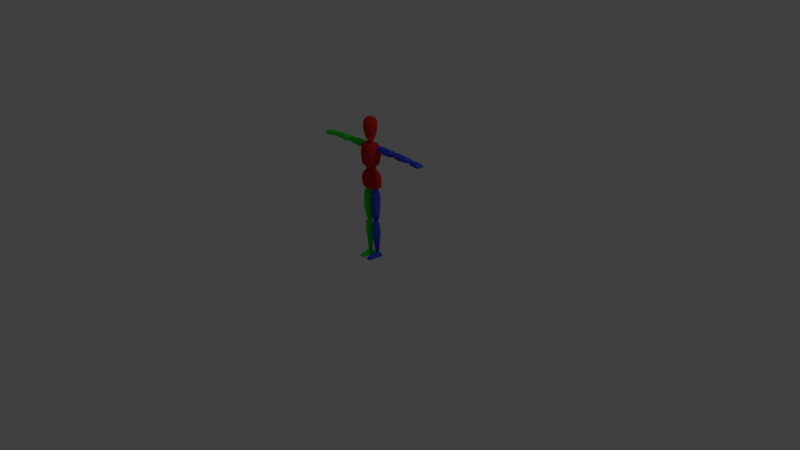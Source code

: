 # Source: mannequin.blend  (saved by Blender 2.77.0; exported with 4.5.12 LTS)
import bpy
from mathutils import Matrix  # noqa: F401  (used for matrix-valued properties, if any)

bpy.ops.wm.read_factory_settings(use_empty=True)
scene = bpy.context.scene
scene.name = 'Scene'

# ---- collections
col_collection_1 = bpy.data.collections.new('Collection 1'); scene.collection.children.link(col_collection_1)

# ---- materials (node trees are filled in below, after node groups)
mat_material = bpy.data.materials.new('Material')
mat_material.alpha_threshold = 0.0
mat_material.use_transparent_shadow = False
mat_material.roughness = 0.5
mat_material.line_color = (0.0, 0.0, 0.0, 1.0)
mat_material_001 = bpy.data.materials.new('Material.001')
mat_material_001.alpha_threshold = 0.0
mat_material_001.use_transparent_shadow = False
mat_material_001.diffuse_color = (0.04761, 0.08236, 0.8, 1.0)
mat_material_001.roughness = 0.5
mat_material_001.specular_intensity = 0.0
mat_material_002 = bpy.data.materials.new('Material.002')
mat_material_002.alpha_threshold = 0.0
mat_material_002.use_transparent_shadow = False
mat_material_002.diffuse_color = (0.02003, 0.8, 0.02607, 1.0)
mat_material_002.roughness = 0.5
mat_material_002.specular_intensity = 0.08015
mat_material_003 = bpy.data.materials.new('Material.003')
mat_material_003.alpha_threshold = 0.0
mat_material_003.use_transparent_shadow = False
mat_material_003.diffuse_color = (0.6152, 0.02448, 0.01718, 1.0)
mat_material_003.roughness = 0.5
mat_material_003.specular_intensity = 0.02672

# ---- material node trees

# ---- world
world_world = bpy.data.worlds.new('World'); scene.world = world_world
world_world.color = (0.05088, 0.05088, 0.05088)
world_world.use_sun_shadow = False
world_world.sun_shadow_jitter_overblur = 0.0
world_world.cycles.sampling_method = 'MANUAL'

# ---- cameras
cam_camera = bpy.data.cameras.new('Camera')
cam_camera.clip_end = 100.0
cam_camera.lens = 35.0
cam_camera.sensor_width = 32.0
cam_camera.sensor_height = 18.0
cam_camera.ortho_scale = 7.314
cam_camera.dof.focus_distance = 0.0
cam_camera.dof.aperture_fstop = 128.0

# ---- lights
light_lamp = bpy.data.lights.new('Lamp', 'POINT')
light_lamp.transmission_factor = 0.0
light_lamp.cutoff_distance = 30.0
light_lamp.energy = 100.0
light_lamp.shadow_buffer_clip_start = 1.001
light_lamp.shadow_soft_size = 0.1
light_lamp.shadow_maximum_resolution = 0.006
light_lamp.use_absolute_resolution = True

# ---- meshes
me_cube = bpy.data.meshes.new('Cube')
me_cube.from_pydata([(0.1249, 0.03795, 0.9606), (0.1249, -0.03407, 0.9621), (0.07261, 0.02999, 1.171), (0.07261, -0.03551, 1.172), (0.08245, 0.07427, 0.9577), (0.07955, -0.06097, 0.957), (0.03266, 0.05834, 1.172), (0.03266, -0.06459, 1.173), (0.131, 0.04375, 0.9937), (0.1263, 0.04954, 1.056), (0.1099, 0.05388, 1.119), (0.131, -0.03479, 0.9987), (0.1263, -0.05, 1.06), (0.1099, -0.04637, 1.119), (0.05959, -0.08124, 1.119), (0.0829, -0.08704, 1.06), (0.08883, -0.07473, 0.998), (0.08883, 0.08441, 0.9951), (0.0829, 0.0902, 1.059), (0.05959, 0.08513, 1.124), (0.08212, 0.006557, 1.237), (0.08212, -0.02931, 1.239), (0.09802, 0.02428, 1.523), (0.09802, -0.02885, 1.523), (0.03726, 0.04288, 1.224), (0.03436, -0.05621, 1.224), (0.04919, 0.05263, 1.527), (0.04919, -0.05793, 1.527), (0.1031, 0.0447, 1.274), (0.1147, 0.07559, 1.414), (0.1115, 0.05592, 1.503), (0.1031, -0.05382, 1.277), (0.1147, -0.0633, 1.42), (0.1115, -0.03778, 1.503), (0.07168, -0.07458, 1.523), (0.07132, -0.1023, 1.414), (0.06096, -0.09375, 1.276), (0.06096, 0.08536, 1.276), (0.07132, 0.09591, 1.407), (0.06038, 0.08812, 1.493), (0.1629, -0.0004428, 1.441), (0.1569, -0.0004428, 1.503), (0.1629, 0.04462, 1.441), (0.1569, 0.04462, 1.503), (0.3676, -0.0004428, 1.439), (0.3769, -0.0004428, 1.503), (0.3676, 0.04462, 1.439), (0.3769, 0.04462, 1.503), (0.1589, -0.01861, 1.459), (0.1569, -0.01861, 1.486), (0.1569, 0.06278, 1.486), (0.1589, 0.06278, 1.459), (0.3769, 0.06278, 1.486), (0.3765, 0.06278, 1.457), (0.3769, -0.01861, 1.486), (0.3765, -0.01861, 1.457), (0.2143, 0.04462, 1.513), (0.2047, 0.04462, 1.428), (0.2143, -0.0004428, 1.513), (0.2047, -0.0004428, 1.428), (0.2008, -0.01861, 1.49), (0.2008, -0.01861, 1.451), (0.2008, 0.06278, 1.49), (0.2008, 0.06278, 1.451), (0.3196, 0.04462, 1.505), (0.3173, -0.0004428, 1.432), (0.3185, -0.01861, 1.486), (0.3173, -0.01861, 1.457), (0.3173, 0.04462, 1.432), (0.3196, -0.0004428, 1.505), (0.3185, 0.06278, 1.486), (0.3173, 0.06278, 1.457), (0.4221, -0.0004428, 1.442), (0.4233, -0.0004428, 1.503), (0.4221, 0.04462, 1.442), (0.4233, 0.04462, 1.503), (0.6513, -0.0004428, 1.447), (0.6608, -0.0004428, 1.487), (0.6513, 0.04462, 1.447), (0.6608, 0.04462, 1.487), (0.418, -0.01861, 1.46), (0.4185, -0.01861, 1.487), (0.4185, 0.06278, 1.487), (0.418, 0.06278, 1.46), (0.6624, 0.06278, 1.475), (0.6626, 0.06278, 1.458), (0.6624, -0.01861, 1.475), (0.6626, -0.01861, 1.458), (0.4726, 0.04462, 1.504), (0.4662, 0.04462, 1.431), (0.4726, -0.0004428, 1.504), (0.4662, -0.0004428, 1.431), (0.4592, -0.01861, 1.481), (0.4624, -0.01861, 1.454), (0.4592, 0.06278, 1.481), (0.4624, 0.06278, 1.454), (0.5933, 0.04462, 1.497), (0.5894, -0.0004428, 1.438), (0.5921, -0.01861, 1.478), (0.591, -0.01861, 1.458), (0.5894, 0.04462, 1.438), (0.5933, -0.0004428, 1.497), (0.5921, 0.06278, 1.478), (0.591, 0.06278, 1.458), (0.6955, -0.01989, 1.446), (0.6935, 0.007473, 1.481), (0.6955, 0.06794, 1.446), (0.6935, 0.04058, 1.481), (0.8347, -0.01989, 1.437), (0.8297, 0.007473, 1.469), (0.8347, 0.06794, 1.437), (0.8297, 0.04058, 1.469), (0.6935, -0.01989, 1.464), (0.6935, 0.06794, 1.464), (0.8403, 0.06794, 1.451), (0.8403, -0.01989, 1.451), (0.7277, 0.04058, 1.488), (0.7854, 0.04058, 1.486), (0.7837, 0.06794, 1.435), (0.7316, 0.06794, 1.44), (0.7854, 0.007473, 1.486), (0.7277, 0.007473, 1.488), (0.7316, -0.01989, 1.44), (0.7837, -0.01989, 1.435), (0.7277, -0.01989, 1.472), (0.7854, -0.01989, 1.469), (0.7854, 0.06794, 1.469), (0.7277, 0.06794, 1.472), (0.02311, -0.02399, 0.8895), (0.1108, -0.02399, 0.8761), (0.02311, 0.02107, 0.8895), (0.1108, 0.02107, 0.8761), (0.01446, -0.01446, 0.5227), (0.1054, -0.01446, 0.5297), (0.01446, 0.01098, 0.521), (0.1054, 0.01098, 0.528), (0.04934, -0.03206, 0.8895), (0.09936, -0.03206, 0.8895), (0.09936, 0.03868, 0.8895), (0.04934, 0.03868, 0.8895), (0.08003, 0.03699, 0.5095), (0.03795, 0.03699, 0.5172), (0.08003, -0.0343, 0.509), (0.03795, -0.0343, 0.5166), (0.1164, 0.03789, 0.7942), (0.01133, 0.02107, 0.8511), (0.1164, -0.0352, 0.788), (0.01133, -0.02399, 0.8511), (0.0902, -0.05281, 0.8535), (0.03874, -0.05281, 0.8547), (0.0902, 0.05606, 0.8625), (0.03874, 0.05606, 0.8636), (0.115, 0.02444, 0.6492), (0.008088, -0.03184, 0.6561), (0.083, -0.04944, 0.6567), (0.03299, -0.04944, 0.657), (0.008088, 0.01939, 0.6544), (0.115, -0.0352, 0.6514), (0.083, 0.04428, 0.6476), (0.03299, 0.04428, 0.6478), (0.02394, -0.01659, 0.4714), (0.09852, -0.02305, 0.4553), (0.02394, 0.01502, 0.4714), (0.09529, 0.03117, 0.4559), (0.03224, 0.001611, 0.07723), (0.0877, 0.001611, 0.0732), (0.03224, 0.01506, 0.07723), (0.0877, 0.01506, 0.0732), (0.05016, -0.02466, 0.4714), (0.09158, -0.02466, 0.4706), (0.09158, 0.03262, 0.4706), (0.05016, 0.03262, 0.4714), (0.07305, 0.03098, 0.0732), (0.05492, 0.03098, 0.07481), (0.07305, -0.01824, 0.0732), (0.05492, -0.01824, 0.07481), (0.09945, 0.03049, 0.4326), (0.01996, 0.01502, 0.4329), (0.1021, -0.02229, 0.4336), (0.01996, -0.007843, 0.4289), (0.07327, -0.03666, 0.428), (0.04804, -0.03666, 0.4278), (0.07327, 0.04865, 0.441), (0.04804, 0.04865, 0.4408), (0.1061, 0.03399, 0.3259), (0.01739, -0.02376, 0.3227), (0.07144, -0.0481, 0.3213), (0.04229, -0.0481, 0.3236), (0.01739, 0.02894, 0.3372), (0.1061, -0.02713, 0.312), (0.07144, 0.05653, 0.3317), (0.04229, 0.05653, 0.334), (0.09852, -0.02305, 0.4553), (0.1021, -0.02229, 0.4336), (0.0226, -0.1406, -7.215e-07), (0.03657, -0.0141, 0.04617), (0.01018, 0.04724, -7.215e-07), (0.03657, 0.03198, 0.04617), (0.09912, -0.1406, -7.215e-07), (0.08312, -0.0141, 0.04617), (0.1122, 0.04724, -7.215e-07), (0.08312, 0.03198, 0.04617), (0.03682, -0.1244, 0.03019), (0.01915, 0.04724, 0.03221), (0.1053, 0.04724, 0.02796), (0.0862, -0.1244, 0.02819), (0.05209, 0.03198, 0.04617), (0.0676, 0.03198, 0.04617), (0.09204, 0.04724, -7.215e-07), (0.02959, 0.04724, -7.215e-07), (0.0676, -0.0141, 0.04617), (0.05209, -0.0141, 0.04617), (0.0364, -0.1496, -7.215e-07), (0.08483, -0.1496, -7.215e-07), (0.05291, -0.1335, 0.03042), (0.06998, -0.1335, 0.03064), (0.07477, 0.04724, 0.03939), (0.04786, 0.04724, 0.03916), (0.3828, 0.005893, 1.455), (0.3828, 0.005893, 1.49), (0.3828, 0.04117, 1.455), (0.3828, 0.04117, 1.49), (0.418, 0.005893, 1.455), (0.418, 0.005893, 1.49), (0.418, 0.04117, 1.455), (0.418, 0.04117, 1.49), (0.3788, 0.001928, 1.473), (0.3788, 0.02353, 1.494), (0.3788, 0.04514, 1.473), (0.3788, 0.02353, 1.451), (0.4004, 0.04514, 1.494), (0.422, 0.04514, 1.473), (0.4004, 0.04514, 1.451), (0.422, 0.02353, 1.494), (0.422, 0.001928, 1.473), (0.422, 0.02353, 1.451), (0.4004, 0.001928, 1.494), (0.4004, 0.001928, 1.451), (0.4004, 0.02353, 1.503), (0.4004, 0.02353, 1.442), (0.4004, -0.00702, 1.473), (0.431, 0.02353, 1.473), (0.4004, 0.05408, 1.473), (0.3699, 0.02353, 1.473), (0.6625, 0.005988, 1.453), (0.6625, 0.005988, 1.476), (0.6625, 0.03743, 1.453), (0.6625, 0.03743, 1.476), (0.6937, 0.005988, 1.453), (0.6937, 0.005988, 1.476), (0.6937, 0.03743, 1.453), (0.6937, 0.03743, 1.476), (0.659, 0.002455, 1.464), (0.659, 0.02171, 1.478), (0.659, 0.04097, 1.464), (0.659, 0.02171, 1.45), (0.6781, 0.04097, 1.478), (0.6972, 0.04097, 1.464), (0.6781, 0.04097, 1.45), (0.6972, 0.02171, 1.478), (0.6972, 0.002455, 1.464), (0.6972, 0.02171, 1.45), (0.6781, 0.002455, 1.478), (0.6781, 0.002455, 1.45), (0.6781, 0.02171, 1.484), (0.6781, 0.02171, 1.445), (0.6781, -0.005521, 1.464), (0.7052, 0.02171, 1.464), (0.6781, 0.04894, 1.464), (0.6511, 0.02171, 1.464), (0.1048, 0.00239, 1.447), (0.1048, 0.00239, 1.494), (0.1048, 0.04405, 1.447), (0.1048, 0.04405, 1.494), (0.1616, 0.00239, 1.447), (0.1616, 0.00239, 1.494), (0.1616, 0.04405, 1.447), (0.1616, 0.04405, 1.494), (0.09839, -0.002292, 1.47), (0.09839, 0.02322, 1.499), (0.09839, 0.04873, 1.47), (0.09839, 0.02322, 1.442), (0.1332, 0.04873, 1.499), (0.168, 0.04873, 1.47), (0.1332, 0.04873, 1.442), (0.168, 0.02322, 1.499), (0.168, -0.002292, 1.47), (0.168, 0.02322, 1.442), (0.1332, -0.002292, 1.499), (0.1332, -0.002292, 1.442), (0.1332, 0.02322, 1.511), (0.1332, 0.02322, 1.43), (0.1332, -0.01286, 1.47), (0.1824, 0.02322, 1.47), (0.1332, 0.0593, 1.47), (0.08398, 0.02322, 1.47), (0.03419, -0.02291, 0.8905), (0.03419, -0.02291, 0.9499), (0.03419, 0.02756, 0.8905), (0.03419, 0.02756, 0.9499), (0.08466, -0.02291, 0.8905), (0.08466, -0.02291, 0.9499), (0.08466, 0.02756, 0.8905), (0.08466, 0.02756, 0.9499), (0.02852, -0.02858, 0.9202), (0.02852, 0.002323, 0.9566), (0.02852, 0.03323, 0.9202), (0.02852, 0.002323, 0.8838), (0.05943, 0.03323, 0.9566), (0.09033, 0.03323, 0.9202), (0.05943, 0.03323, 0.8838), (0.09033, 0.002323, 0.9566), (0.09033, -0.02858, 0.9202), (0.09033, 0.002323, 0.8838), (0.05943, -0.02858, 0.9566), (0.05943, -0.02858, 0.8838), (0.05943, 0.002323, 0.9717), (0.05943, 0.002323, 0.8687), (0.05943, -0.04138, 0.9202), (0.1031, 0.002323, 0.9202), (0.05943, 0.04603, 0.9202), (0.01572, 0.002323, 0.9202), (0.03877, -0.01529, 0.4708), (0.03877, -0.01529, 0.5117), (0.03877, 0.02077, 0.4708), (0.03877, 0.02077, 0.5117), (0.07483, -0.01529, 0.4708), (0.07483, -0.01529, 0.5117), (0.07483, 0.02077, 0.4708), (0.07483, 0.02077, 0.5117), (0.03471, -0.01935, 0.4912), (0.03471, 0.002737, 0.5163), (0.03471, 0.02482, 0.4912), (0.03471, 0.002737, 0.4662), (0.0568, 0.02482, 0.5163), (0.07888, 0.02482, 0.4912), (0.0568, 0.02482, 0.4662), (0.07888, 0.002737, 0.5163), (0.07888, -0.01935, 0.4912), (0.07888, 0.002737, 0.4662), (0.0568, -0.01935, 0.5163), (0.0568, -0.01935, 0.4662), (0.0568, 0.002737, 0.5266), (0.0568, 0.002737, 0.4558), (0.0568, -0.02849, 0.4912), (0.08803, 0.002737, 0.4912), (0.0568, 0.03397, 0.4912), (0.02557, 0.002737, 0.4912), (0.03657, -0.0141, 0.04617), (0.08312, -0.0141, 0.04617), (0.0676, -0.0141, 0.04617), (0.05209, -0.0141, 0.04617), (0.04848, -0.005588, 0.0486), (0.04848, -0.005588, 0.07968), (0.04848, 0.02026, 0.0486), (0.04848, 0.02026, 0.07968), (0.07432, -0.005588, 0.0486), (0.07432, -0.005588, 0.07968), (0.07432, 0.02026, 0.0486), (0.07432, 0.02026, 0.07968), (0.04557, -0.008493, 0.06414), (0.04557, 0.007334, 0.08317), (0.04557, 0.02316, 0.06414), (0.04557, 0.007334, 0.0451), (0.0614, 0.02316, 0.08317), (0.07723, 0.02316, 0.06414), (0.0614, 0.02316, 0.0451), (0.07723, 0.007334, 0.08317), (0.07723, -0.008493, 0.06414), (0.07723, 0.007334, 0.0451), (0.0614, -0.008493, 0.08317), (0.0614, -0.008493, 0.0451), (0.0614, 0.007334, 0.09106), (0.0614, 0.007334, 0.03722), (0.0614, -0.01505, 0.06414), (0.08378, 0.007334, 0.06414), (0.0614, 0.02972, 0.06414), (0.03902, 0.007334, 0.06414), (0.02027, 0.0225, 1.58), (0.02027, 0.0225, 1.534), (0.02027, -0.02316, 1.58), (0.04475, -0.03516, 1.173), (0.03891, -0.03516, 1.229), (0.04475, 0.03137, 1.173), (0.03891, 0.03137, 1.229), (0.02027, -0.02316, 1.534), (0.04324, 0.03885, 1.201), (0.04519, -0.001893, 1.234), (0.04324, -0.04263, 1.201), (0.05103, -0.001893, 1.169), (0.05742, -0.001893, 1.201), (0.0266, 0.02763, 1.557), (0.0266, -0.0003276, 1.585), (0.0266, -0.02829, 1.557), (0.0266, -0.0003276, 1.529), (0.04088, -0.0003276, 1.557), (0.03063, -0.04216, 1.581), (0.05351, -0.0161, 1.592), (0.05351, 0.0161, 1.592), (0.03063, 0.04216, 1.581), (0.03063, -0.04216, 1.581), (0.05351, -0.0161, 1.592), (0.05351, 0.0161, 1.592), (0.03063, 0.04216, 1.581), (0.04888, -0.06728, 1.692), (0.07909, -0.0257, 1.692), (0.07909, 0.0257, 1.692), (0.04888, 0.06728, 1.692), (0.03897, -0.05364, 1.84), (0.03897, 0.05364, 1.84), (0.06306, -0.02049, 1.84), (0.06306, 0.02049, 1.84), (0.08303, 0.02698, 1.75), (0.07909, 0.0257, 1.809), (0.07909, -0.0257, 1.809), (0.08303, -0.02698, 1.75), (0.05131, 0.07063, 1.75), (0.04888, 0.06728, 1.809), (0.05131, -0.07063, 1.75), (0.04888, -0.06728, 1.809), (0.0147, -0.02023, 1.864), (0.0147, 0.02023, 1.864), (0.02378, -0.007727, 1.864), (0.02378, 0.007728, 1.864), (-0.1249, 0.03795, 0.9606), (-0.1249, -0.03407, 0.9621), (-0.07261, 0.02999, 1.171), (-0.07261, -0.03551, 1.172), (0.0, 0.07427, 0.9534), (0.0, -0.06314, 0.9367), (0.0, 0.05834, 1.173), (0.0, -0.06459, 1.175), (-0.08245, 0.07427, 0.9577), (-0.07955, -0.06097, 0.957), (-0.03266, 0.05834, 1.172), (-0.03266, -0.06459, 1.173), (-0.131, 0.04375, 0.9937), (-0.1263, 0.04954, 1.056), (-0.1099, 0.05388, 1.119), (-0.131, -0.03479, 0.9987), (-0.1263, -0.05, 1.06), (-0.1099, -0.04637, 1.119), (0.0, 0.08441, 1.003), (0.0, 0.0902, 1.059), (0.0, 0.08513, 1.116), (0.0, -0.08124, 1.11), (0.0, -0.08704, 1.059), (0.0, -0.07473, 1.006), (-0.05959, -0.08124, 1.119), (-0.0829, -0.08704, 1.06), (-0.08883, -0.07473, 0.998), (-0.08883, 0.08441, 0.9951), (-0.0829, 0.0902, 1.059), (-0.05959, 0.08513, 1.124), (-0.08212, 0.006557, 1.237), (-0.08212, -0.02931, 1.239), (-0.09802, 0.02428, 1.523), (-0.09802, -0.02885, 1.523), (0.0, 0.04288, 1.22), (0.0, -0.05839, 1.22), (0.0, 0.05263, 1.527), (0.0, -0.05793, 1.527), (-0.03726, 0.04288, 1.224), (-0.03436, -0.05621, 1.224), (-0.04919, 0.05263, 1.527), (-0.04919, -0.05793, 1.527), (-0.1031, 0.0447, 1.274), (-0.1147, 0.07559, 1.414), (-0.1115, 0.05592, 1.503), (-0.1031, -0.05382, 1.277), (-0.1147, -0.0633, 1.42), (-0.1115, -0.03778, 1.503), (0.0, 0.08536, 1.284), (0.0, 0.09591, 1.407), (0.0, 0.08812, 1.484), (0.0, -0.07458, 1.527), (0.0, -0.1023, 1.413), (0.0, -0.09375, 1.284), (-0.07168, -0.07458, 1.523), (-0.07132, -0.1023, 1.414), (-0.06096, -0.09375, 1.276), (-0.06096, 0.08536, 1.276), (-0.07132, 0.09591, 1.407), (-0.06038, 0.08812, 1.493), (-0.1629, -0.0004428, 1.441), (-0.1569, -0.0004428, 1.503), (-0.1629, 0.04462, 1.441), (-0.1569, 0.04462, 1.503), (-0.3676, -0.0004428, 1.439), (-0.3769, -0.0004428, 1.503), (-0.3676, 0.04462, 1.439), (-0.3769, 0.04462, 1.503), (-0.1589, -0.01861, 1.459), (-0.1569, -0.01861, 1.486), (-0.1569, 0.06278, 1.486), (-0.1589, 0.06278, 1.459), (-0.3769, 0.06278, 1.486), (-0.3765, 0.06278, 1.457), (-0.3769, -0.01861, 1.486), (-0.3765, -0.01861, 1.457), (-0.2143, 0.04462, 1.513), (-0.2047, 0.04462, 1.428), (-0.2143, -0.0004428, 1.513), (-0.2047, -0.0004428, 1.428), (-0.2008, -0.01861, 1.49), (-0.2008, -0.01861, 1.451), (-0.2008, 0.06278, 1.49), (-0.2008, 0.06278, 1.451), (-0.3196, 0.04462, 1.505), (-0.3173, -0.0004428, 1.432), (-0.3185, -0.01861, 1.486), (-0.3173, -0.01861, 1.457), (-0.3173, 0.04462, 1.432), (-0.3196, -0.0004428, 1.505), (-0.3185, 0.06278, 1.486), (-0.3173, 0.06278, 1.457), (-0.4221, -0.0004428, 1.442), (-0.4233, -0.0004428, 1.503), (-0.4221, 0.04462, 1.442), (-0.4233, 0.04462, 1.503), (-0.6513, -0.0004428, 1.447), (-0.6608, -0.0004428, 1.487), (-0.6513, 0.04462, 1.447), (-0.6608, 0.04462, 1.487), (-0.418, -0.01861, 1.46), (-0.4185, -0.01861, 1.487), (-0.4185, 0.06278, 1.487), (-0.418, 0.06278, 1.46), (-0.6624, 0.06278, 1.475), (-0.6626, 0.06278, 1.458), (-0.6624, -0.01861, 1.475), (-0.6626, -0.01861, 1.458), (-0.4726, 0.04462, 1.504), (-0.4662, 0.04462, 1.431), (-0.4726, -0.0004428, 1.504), (-0.4662, -0.0004428, 1.431), (-0.4592, -0.01861, 1.481), (-0.4624, -0.01861, 1.454), (-0.4592, 0.06278, 1.481), (-0.4624, 0.06278, 1.454), (-0.5933, 0.04462, 1.497), (-0.5894, -0.0004428, 1.438), (-0.5921, -0.01861, 1.478), (-0.591, -0.01861, 1.458), (-0.5894, 0.04462, 1.438), (-0.5933, -0.0004428, 1.497), (-0.5921, 0.06278, 1.478), (-0.591, 0.06278, 1.458), (-0.6955, -0.01989, 1.446), (-0.6935, 0.007473, 1.481), (-0.6955, 0.06794, 1.446), (-0.6935, 0.04058, 1.481), (-0.8347, -0.01989, 1.437), (-0.8297, 0.007473, 1.469), (-0.8347, 0.06794, 1.437), (-0.8297, 0.04058, 1.469), (-0.6935, -0.01989, 1.464), (-0.6935, 0.06794, 1.464), (-0.8403, 0.06794, 1.451), (-0.8403, -0.01989, 1.451), (-0.7277, 0.04058, 1.488), (-0.7854, 0.04058, 1.486), (-0.7837, 0.06794, 1.435), (-0.7316, 0.06794, 1.44), (-0.7854, 0.007473, 1.486), (-0.7277, 0.007473, 1.488), (-0.7316, -0.01989, 1.44), (-0.7837, -0.01989, 1.435), (-0.7277, -0.01989, 1.472), (-0.7854, -0.01989, 1.469), (-0.7854, 0.06794, 1.469), (-0.7277, 0.06794, 1.472), (-0.02311, -0.02399, 0.8895), (-0.1108, -0.02399, 0.8761), (-0.02311, 0.02107, 0.8895), (-0.1108, 0.02107, 0.8761), (-0.01446, -0.01446, 0.5227), (-0.1054, -0.01446, 0.5297), (-0.01446, 0.01098, 0.521), (-0.1054, 0.01098, 0.528), (-0.04934, -0.03206, 0.8895), (-0.09936, -0.03206, 0.8895), (-0.09936, 0.03868, 0.8895), (-0.04934, 0.03868, 0.8895), (-0.08003, 0.03699, 0.5095), (-0.03795, 0.03699, 0.5172), (-0.08003, -0.0343, 0.509), (-0.03795, -0.0343, 0.5166), (-0.1164, 0.03789, 0.7942), (-0.01133, 0.02107, 0.8511), (-0.1164, -0.0352, 0.788), (-0.01133, -0.02399, 0.8511), (-0.0902, -0.05281, 0.8535), (-0.03874, -0.05281, 0.8547), (-0.0902, 0.05606, 0.8625), (-0.03874, 0.05606, 0.8636), (-0.115, 0.02444, 0.6492), (-0.008088, -0.03184, 0.6561), (-0.083, -0.04944, 0.6567), (-0.03299, -0.04944, 0.657), (-0.008088, 0.01939, 0.6544), (-0.115, -0.0352, 0.6514), (-0.083, 0.04428, 0.6476), (-0.03299, 0.04428, 0.6478), (-0.02394, -0.01659, 0.4714), (-0.09852, -0.02305, 0.4553), (-0.02394, 0.01502, 0.4714), (-0.09529, 0.03117, 0.4559), (-0.03224, 0.001611, 0.07723), (-0.0877, 0.001611, 0.0732), (-0.03224, 0.01506, 0.07723), (-0.0877, 0.01506, 0.0732), (-0.05016, -0.02466, 0.4714), (-0.09158, -0.02466, 0.4706), (-0.09158, 0.03262, 0.4706), (-0.05016, 0.03262, 0.4714), (-0.07305, 0.03098, 0.0732), (-0.05492, 0.03098, 0.07481), (-0.07305, -0.01824, 0.0732), (-0.05492, -0.01824, 0.07481), (-0.09945, 0.03049, 0.4326), (-0.01996, 0.01502, 0.4329), (-0.1021, -0.02229, 0.4336), (-0.01996, -0.007843, 0.4289), (-0.07327, -0.03666, 0.428), (-0.04804, -0.03666, 0.4278), (-0.07327, 0.04865, 0.441), (-0.04804, 0.04865, 0.4408), (-0.1061, 0.03399, 0.3259), (-0.01739, -0.02376, 0.3227), (-0.07144, -0.0481, 0.3213), (-0.04229, -0.0481, 0.3236), (-0.01739, 0.02894, 0.3372), (-0.1061, -0.02713, 0.312), (-0.07144, 0.05653, 0.3317), (-0.04229, 0.05653, 0.334), (-0.09852, -0.02305, 0.4553), (-0.1021, -0.02229, 0.4336), (-0.0226, -0.1406, -7.215e-07), (-0.03657, -0.0141, 0.04617), (-0.01018, 0.04724, -7.215e-07), (-0.03657, 0.03198, 0.04617), (-0.09912, -0.1406, -7.215e-07), (-0.08312, -0.0141, 0.04617), (-0.1122, 0.04724, -7.215e-07), (-0.08312, 0.03198, 0.04617), (-0.03682, -0.1244, 0.03019), (-0.01915, 0.04724, 0.03221), (-0.1053, 0.04724, 0.02796), (-0.0862, -0.1244, 0.02819), (-0.05209, 0.03198, 0.04617), (-0.0676, 0.03198, 0.04617), (-0.09204, 0.04724, -7.215e-07), (-0.02959, 0.04724, -7.215e-07), (-0.0676, -0.0141, 0.04617), (-0.05209, -0.0141, 0.04617), (-0.0364, -0.1496, -7.215e-07), (-0.08483, -0.1496, -7.215e-07), (-0.05291, -0.1335, 0.03042), (-0.06998, -0.1335, 0.03064), (-0.07477, 0.04724, 0.03939), (-0.04786, 0.04724, 0.03916), (-0.3828, 0.005893, 1.455), (-0.3828, 0.005893, 1.49), (-0.3828, 0.04117, 1.455), (-0.3828, 0.04117, 1.49), (-0.418, 0.005893, 1.455), (-0.418, 0.005893, 1.49), (-0.418, 0.04117, 1.455), (-0.418, 0.04117, 1.49), (-0.3788, 0.001928, 1.473), (-0.3788, 0.02353, 1.494), (-0.3788, 0.04514, 1.473), (-0.3788, 0.02353, 1.451), (-0.4004, 0.04514, 1.494), (-0.422, 0.04514, 1.473), (-0.4004, 0.04514, 1.451), (-0.422, 0.02353, 1.494), (-0.422, 0.001928, 1.473), (-0.422, 0.02353, 1.451), (-0.4004, 0.001928, 1.494), (-0.4004, 0.001928, 1.451), (-0.4004, 0.02353, 1.503), (-0.4004, 0.02353, 1.442), (-0.4004, -0.00702, 1.473), (-0.431, 0.02353, 1.473), (-0.4004, 0.05408, 1.473), (-0.3699, 0.02353, 1.473), (-0.6625, 0.005988, 1.453), (-0.6625, 0.005988, 1.476), (-0.6625, 0.03743, 1.453), (-0.6625, 0.03743, 1.476), (-0.6937, 0.005988, 1.453), (-0.6937, 0.005988, 1.476), (-0.6937, 0.03743, 1.453), (-0.6937, 0.03743, 1.476), (-0.659, 0.002455, 1.464), (-0.659, 0.02171, 1.478), (-0.659, 0.04097, 1.464), (-0.659, 0.02171, 1.45), (-0.6781, 0.04097, 1.478), (-0.6972, 0.04097, 1.464), (-0.6781, 0.04097, 1.45), (-0.6972, 0.02171, 1.478), (-0.6972, 0.002455, 1.464), (-0.6972, 0.02171, 1.45), (-0.6781, 0.002455, 1.478), (-0.6781, 0.002455, 1.45), (-0.6781, 0.02171, 1.484), (-0.6781, 0.02171, 1.445), (-0.6781, -0.005521, 1.464), (-0.7052, 0.02171, 1.464), (-0.6781, 0.04894, 1.464), (-0.6511, 0.02171, 1.464), (-0.1048, 0.00239, 1.447), (-0.1048, 0.00239, 1.494), (-0.1048, 0.04405, 1.447), (-0.1048, 0.04405, 1.494), (-0.1616, 0.00239, 1.447), (-0.1616, 0.00239, 1.494), (-0.1616, 0.04405, 1.447), (-0.1616, 0.04405, 1.494), (-0.09839, -0.002292, 1.47), (-0.09839, 0.02322, 1.499), (-0.09839, 0.04873, 1.47), (-0.09839, 0.02322, 1.442), (-0.1332, 0.04873, 1.499), (-0.168, 0.04873, 1.47), (-0.1332, 0.04873, 1.442), (-0.168, 0.02322, 1.499), (-0.168, -0.002292, 1.47), (-0.168, 0.02322, 1.442), (-0.1332, -0.002292, 1.499), (-0.1332, -0.002292, 1.442), (-0.1332, 0.02322, 1.511), (-0.1332, 0.02322, 1.43), (-0.1332, -0.01286, 1.47), (-0.1824, 0.02322, 1.47), (-0.1332, 0.0593, 1.47), (-0.08398, 0.02322, 1.47), (-0.03419, -0.02291, 0.8905), (-0.03419, -0.02291, 0.9499), (-0.03419, 0.02756, 0.8905), (-0.03419, 0.02756, 0.9499), (-0.08466, -0.02291, 0.8905), (-0.08466, -0.02291, 0.9499), (-0.08466, 0.02756, 0.8905), (-0.08466, 0.02756, 0.9499), (-0.02852, -0.02858, 0.9202), (-0.02852, 0.002323, 0.9566), (-0.02852, 0.03323, 0.9202), (-0.02852, 0.002323, 0.8838), (-0.05943, 0.03323, 0.9566), (-0.09033, 0.03323, 0.9202), (-0.05943, 0.03323, 0.8838), (-0.09033, 0.002323, 0.9566), (-0.09033, -0.02858, 0.9202), (-0.09033, 0.002323, 0.8838), (-0.05943, -0.02858, 0.9566), (-0.05943, -0.02858, 0.8838), (-0.05943, 0.002323, 0.9717), (-0.05943, 0.002323, 0.8687), (-0.05943, -0.04138, 0.9202), (-0.1031, 0.002323, 0.9202), (-0.05943, 0.04603, 0.9202), (-0.01572, 0.002323, 0.9202), (-0.03877, -0.01529, 0.4708), (-0.03877, -0.01529, 0.5117), (-0.03877, 0.02077, 0.4708), (-0.03877, 0.02077, 0.5117), (-0.07483, -0.01529, 0.4708), (-0.07483, -0.01529, 0.5117), (-0.07483, 0.02077, 0.4708), (-0.07483, 0.02077, 0.5117), (-0.03471, -0.01935, 0.4912), (-0.03471, 0.002737, 0.5163), (-0.03471, 0.02482, 0.4912), (-0.03471, 0.002737, 0.4662), (-0.0568, 0.02482, 0.5163), (-0.07888, 0.02482, 0.4912), (-0.0568, 0.02482, 0.4662), (-0.07888, 0.002737, 0.5163), (-0.07888, -0.01935, 0.4912), (-0.07888, 0.002737, 0.4662), (-0.0568, -0.01935, 0.5163), (-0.0568, -0.01935, 0.4662), (-0.0568, 0.002737, 0.5266), (-0.0568, 0.002737, 0.4558), (-0.0568, -0.02849, 0.4912), (-0.08803, 0.002737, 0.4912), (-0.0568, 0.03397, 0.4912), (-0.02557, 0.002737, 0.4912), (-0.03657, -0.0141, 0.04617), (-0.08312, -0.0141, 0.04617), (-0.0676, -0.0141, 0.04617), (-0.05209, -0.0141, 0.04617), (-0.04848, -0.005588, 0.0486), (-0.04848, -0.005588, 0.07968), (-0.04848, 0.02026, 0.0486), (-0.04848, 0.02026, 0.07968), (-0.07432, -0.005588, 0.0486), (-0.07432, -0.005588, 0.07968), (-0.07432, 0.02026, 0.0486), (-0.07432, 0.02026, 0.07968), (-0.04557, -0.008493, 0.06414), (-0.04557, 0.007334, 0.08317), (-0.04557, 0.02316, 0.06414), (-0.04557, 0.007334, 0.0451), (-0.0614, 0.02316, 0.08317), (-0.07723, 0.02316, 0.06414), (-0.0614, 0.02316, 0.0451), (-0.07723, 0.007334, 0.08317), (-0.07723, -0.008493, 0.06414), (-0.07723, 0.007334, 0.0451), (-0.0614, -0.008493, 0.08317), (-0.0614, -0.008493, 0.0451), (-0.0614, 0.007334, 0.09106), (-0.0614, 0.007334, 0.03722), (-0.0614, -0.01505, 0.06414), (-0.08378, 0.007334, 0.06414), (-0.0614, 0.02972, 0.06414), (-0.03902, 0.007334, 0.06414), (-0.02027, 0.0225, 1.58), (-0.02027, 0.0225, 1.534), (-0.02027, -0.02316, 1.58), (-0.04475, -0.03516, 1.173), (-0.03891, -0.03516, 1.229), (-0.04475, 0.03137, 1.173), (-0.03891, 0.03137, 1.229), (-0.02027, -0.02316, 1.534), (0.0, 0.03885, 1.228), (-0.04324, 0.03885, 1.201), (0.0, 0.03885, 1.174), (-0.04519, -0.001893, 1.234), (-0.04324, -0.04263, 1.201), (-0.05103, -0.001893, 1.169), (0.0, -0.04263, 1.228), (0.0, -0.04263, 1.174), (0.0, -0.001893, 1.239), (0.0, -0.001893, 1.163), (0.0, -0.05951, 1.201), (-0.05742, -0.001893, 1.201), (0.0, 0.05573, 1.201), (0.0, 0.02763, 1.585), (-0.0266, 0.02763, 1.557), (0.0, 0.02763, 1.529), (-0.0266, -0.0003276, 1.585), (-0.0266, -0.02829, 1.557), (-0.0266, -0.0003276, 1.529), (0.0, -0.02829, 1.585), (0.0, -0.02829, 1.529), (0.0, -0.0003276, 1.597), (0.0, -0.0003276, 1.517), (0.0, -0.03987, 1.557), (-0.04088, -0.0003276, 1.557), (0.0, 0.03921, 1.557), (0.0, 0.05211, 1.581), (0.0, -0.05211, 1.581), (-0.03063, -0.04216, 1.581), (-0.05351, -0.0161, 1.592), (-0.05351, 0.0161, 1.592), (-0.03063, 0.04216, 1.581), (0.0, 0.05211, 1.581), (0.0, -0.05211, 1.581), (-0.03063, -0.04216, 1.581), (-0.05351, -0.0161, 1.592), (-0.05351, 0.0161, 1.592), (-0.03063, 0.04216, 1.581), (0.0, 0.08316, 1.692), (0.0, -0.08316, 1.692), (-0.04888, -0.06728, 1.692), (-0.07909, -0.0257, 1.692), (-0.07909, 0.0257, 1.692), (-0.04888, 0.06728, 1.692), (0.0, 0.06631, 1.84), (-0.03897, -0.05364, 1.84), (-0.03897, 0.05364, 1.84), (0.0, -0.0663, 1.84), (-0.06306, -0.02049, 1.84), (-0.06306, 0.02049, 1.84), (-0.08303, 0.02698, 1.75), (-0.07909, 0.0257, 1.809), (-0.07909, -0.0257, 1.809), (-0.08303, -0.02698, 1.75), (0.0, -0.0873, 1.75), (0.0, -0.08316, 1.809), (-0.05131, 0.07063, 1.75), (-0.04888, 0.06728, 1.809), (-0.05131, -0.07063, 1.75), (-0.04888, -0.06728, 1.809), (0.0, 0.0873, 1.75), (0.0, 0.08316, 1.809), (0.0, 0.02501, 1.864), (-0.0147, -0.02023, 1.864), (-0.0147, 0.02023, 1.864), (0.0, -0.02501, 1.864), (-0.02378, -0.007727, 1.864), (-0.02378, 0.007728, 1.864)], [(351, 348), (349, 350), (350, 351), (795, 792), (793, 794), (794, 795)], [(10, 2, 3, 13), (17, 4, 428, 442), (14, 7, 431, 445), (6, 430, 431, 7), (4, 5, 429, 428), (0, 1, 5, 4), (2, 6, 7, 3), (13, 3, 7, 14), (8, 0, 4, 17), (2, 10, 19, 6), (10, 9, 18, 19), (9, 8, 17, 18), (1, 11, 16, 5), (11, 12, 15, 16), (12, 13, 14, 15), (5, 16, 447, 429), (16, 15, 446, 447), (15, 14, 445, 446), (6, 19, 444, 430), (19, 18, 443, 444), (18, 17, 442, 443), (0, 8, 11, 1), (8, 9, 12, 11), (9, 10, 13, 12), (30, 22, 23, 33), (37, 24, 458, 472), (34, 27, 461, 475), (26, 460, 461, 27), (24, 25, 459, 458), (20, 21, 25, 24), (22, 26, 27, 23), (33, 23, 27, 34), (28, 20, 24, 37), (22, 30, 39, 26), (30, 29, 38, 39), (29, 28, 37, 38), (21, 31, 36, 25), (31, 32, 35, 36), (32, 33, 34, 35), (25, 36, 477, 459), (36, 35, 476, 477), (35, 34, 475, 476), (26, 39, 474, 460), (39, 38, 473, 474), (38, 37, 472, 473), (20, 28, 31, 21), (28, 29, 32, 31), (29, 30, 33, 32), (48, 51, 42, 40), (71, 53, 46, 68), (53, 55, 44, 46), (61, 48, 40, 59), (65, 68, 46, 44), (58, 56, 43, 41), (58, 41, 49, 60), (60, 49, 48, 61), (47, 45, 54, 52), (52, 54, 55, 53), (64, 47, 52, 70), (70, 52, 53, 71), (41, 43, 50, 49), (49, 50, 51, 48), (50, 62, 63, 51), (43, 56, 62, 50), (66, 60, 61, 67), (69, 58, 60, 66), (69, 64, 56, 58), (40, 42, 57, 59), (67, 61, 59, 65), (51, 63, 57, 42), (55, 67, 65, 44), (45, 47, 64, 69), (45, 69, 66, 54), (54, 66, 67, 55), (62, 70, 71, 63), (56, 64, 70, 62), (59, 57, 68, 65), (63, 71, 68, 57), (80, 83, 74, 72), (103, 85, 78, 100), (85, 87, 76, 78), (93, 80, 72, 91), (97, 100, 78, 76), (90, 88, 75, 73), (90, 73, 81, 92), (92, 81, 80, 93), (79, 77, 86, 84), (84, 86, 87, 85), (96, 79, 84, 102), (102, 84, 85, 103), (73, 75, 82, 81), (81, 82, 83, 80), (82, 94, 95, 83), (75, 88, 94, 82), (98, 92, 93, 99), (101, 90, 92, 98), (101, 96, 88, 90), (72, 74, 89, 91), (99, 93, 91, 97), (83, 95, 89, 74), (87, 99, 97, 76), (77, 79, 96, 101), (77, 101, 98, 86), (86, 98, 99, 87), (94, 102, 103, 95), (88, 96, 102, 94), (91, 89, 100, 97), (95, 103, 100, 89), (112, 113, 106, 104), (126, 114, 110, 118), (114, 115, 108, 110), (124, 112, 104, 122), (123, 118, 110, 108), (121, 116, 107, 105), (121, 105, 112, 124), (111, 109, 115, 114), (117, 111, 114, 126), (105, 107, 113, 112), (107, 116, 127, 113), (116, 117, 126, 127), (109, 120, 125, 115), (120, 121, 124, 125), (109, 111, 117, 120), (120, 117, 116, 121), (104, 106, 119, 122), (122, 119, 118, 123), (115, 125, 123, 108), (125, 124, 122, 123), (113, 127, 119, 106), (127, 126, 118, 119), (136, 139, 130, 128), (159, 141, 134, 156), (141, 143, 132, 134), (149, 136, 128, 147), (153, 156, 134, 132), (146, 144, 131, 129), (146, 129, 137, 148), (148, 137, 136, 149), (135, 133, 142, 140), (140, 142, 143, 141), (152, 135, 140, 158), (158, 140, 141, 159), (129, 131, 138, 137), (137, 138, 139, 136), (138, 150, 151, 139), (131, 144, 150, 138), (154, 148, 149, 155), (157, 146, 148, 154), (157, 152, 144, 146), (128, 130, 145, 147), (155, 149, 147, 153), (139, 151, 145, 130), (143, 155, 153, 132), (133, 135, 152, 157), (133, 157, 154, 142), (142, 154, 155, 143), (150, 158, 159, 151), (144, 152, 158, 150), (147, 145, 156, 153), (151, 159, 156, 145), (168, 171, 162, 160), (191, 173, 166, 188), (173, 175, 164, 166), (181, 168, 160, 179), (185, 188, 166, 164), (178, 176, 163, 161), (178, 161, 169, 180), (180, 169, 168, 181), (167, 165, 174, 172), (172, 174, 175, 173), (184, 167, 172, 190), (190, 172, 173, 191), (161, 163, 170, 169), (169, 170, 171, 168), (170, 182, 183, 171), (163, 176, 182, 170), (186, 180, 181, 187), (189, 178, 180, 186), (189, 184, 176, 178), (160, 162, 177, 179), (187, 181, 179, 185), (171, 183, 177, 162), (175, 187, 185, 164), (165, 167, 184, 189), (165, 189, 186, 174), (174, 186, 187, 175), (182, 190, 191, 183), (176, 184, 190, 182), (179, 177, 188, 185), (183, 191, 188, 177), (202, 203, 196, 194), (216, 204, 200, 208), (204, 205, 198, 200), (214, 202, 194, 212), (213, 208, 200, 198), (211, 206, 197, 195), (211, 195, 202, 214), (201, 199, 205, 204), (207, 201, 204, 216), (195, 197, 203, 202), (197, 206, 217, 203), (206, 207, 216, 217), (199, 210, 215, 205), (210, 211, 214, 215), (199, 201, 207, 210), (210, 207, 206, 211), (194, 196, 209, 212), (212, 209, 208, 213), (205, 215, 213, 198), (215, 214, 212, 213), (203, 217, 209, 196), (217, 216, 208, 209), (243, 228, 220, 229), (242, 231, 224, 232), (241, 234, 222, 235), (240, 226, 218, 237), (239, 232, 224, 235), (238, 230, 221, 227), (236, 238, 227, 219), (223, 233, 238, 236), (233, 225, 230, 238), (237, 239, 235, 222), (218, 229, 239, 237), (229, 220, 232, 239), (234, 240, 237, 222), (223, 236, 240, 234), (236, 219, 226, 240), (231, 241, 235, 224), (225, 233, 241, 231), (233, 223, 234, 241), (228, 242, 232, 220), (221, 230, 242, 228), (230, 225, 231, 242), (226, 243, 229, 218), (219, 227, 243, 226), (227, 221, 228, 243), (269, 254, 246, 255), (268, 257, 250, 258), (267, 260, 248, 261), (266, 252, 244, 263), (265, 258, 250, 261), (264, 256, 247, 253), (262, 264, 253, 245), (249, 259, 264, 262), (259, 251, 256, 264), (263, 265, 261, 248), (244, 255, 265, 263), (255, 246, 258, 265), (260, 266, 263, 248), (249, 262, 266, 260), (262, 245, 252, 266), (257, 267, 261, 250), (251, 259, 267, 257), (259, 249, 260, 267), (254, 268, 258, 246), (247, 256, 268, 254), (256, 251, 257, 268), (252, 269, 255, 244), (245, 253, 269, 252), (253, 247, 254, 269), (295, 280, 272, 281), (294, 283, 276, 284), (293, 286, 274, 287), (292, 278, 270, 289), (291, 284, 276, 287), (290, 282, 273, 279), (288, 290, 279, 271), (275, 285, 290, 288), (285, 277, 282, 290), (289, 291, 287, 274), (270, 281, 291, 289), (281, 272, 284, 291), (286, 292, 289, 274), (275, 288, 292, 286), (288, 271, 278, 292), (283, 293, 287, 276), (277, 285, 293, 283), (285, 275, 286, 293), (280, 294, 284, 272), (273, 282, 294, 280), (282, 277, 283, 294), (278, 295, 281, 270), (271, 279, 295, 278), (279, 273, 280, 295), (321, 306, 298, 307), (320, 309, 302, 310), (319, 312, 300, 313), (318, 304, 296, 315), (317, 310, 302, 313), (316, 308, 299, 305), (314, 316, 305, 297), (301, 311, 316, 314), (311, 303, 308, 316), (315, 317, 313, 300), (296, 307, 317, 315), (307, 298, 310, 317), (312, 318, 315, 300), (301, 314, 318, 312), (314, 297, 304, 318), (309, 319, 313, 302), (303, 311, 319, 309), (311, 301, 312, 319), (306, 320, 310, 298), (299, 308, 320, 306), (308, 303, 309, 320), (304, 321, 307, 296), (297, 305, 321, 304), (305, 299, 306, 321), (347, 332, 324, 333), (346, 335, 328, 336), (345, 338, 326, 339), (344, 330, 322, 341), (343, 336, 328, 339), (342, 334, 325, 331), (340, 342, 331, 323), (327, 337, 342, 340), (337, 329, 334, 342), (341, 343, 339, 326), (322, 333, 343, 341), (333, 324, 336, 343), (338, 344, 341, 326), (327, 340, 344, 338), (340, 323, 330, 344), (335, 345, 339, 328), (329, 337, 345, 335), (337, 327, 338, 345), (332, 346, 336, 324), (325, 334, 346, 332), (334, 329, 335, 346), (330, 347, 333, 322), (323, 331, 347, 330), (331, 325, 332, 347), (377, 362, 354, 363), (376, 365, 358, 366), (375, 368, 356, 369), (374, 360, 352, 371), (373, 366, 358, 369), (372, 364, 355, 361), (370, 372, 361, 353), (357, 367, 372, 370), (367, 359, 364, 372), (371, 373, 369, 356), (352, 363, 373, 371), (363, 354, 366, 373), (368, 374, 371, 356), (357, 370, 374, 368), (370, 353, 360, 374), (365, 375, 369, 358), (359, 367, 375, 365), (367, 357, 368, 375), (362, 376, 366, 354), (355, 364, 376, 362), (364, 359, 365, 376), (360, 377, 363, 352), (353, 361, 377, 360), (361, 355, 362, 377), (842, 386, 383, 832), (390, 388, 381, 389), (839, 832, 383, 389), (850, 852, 394, 385), (392, 378, 843, 851), (382, 387, 838, 836), (387, 384, 830, 838), (837, 839, 389, 381), (380, 392, 851, 849), (388, 840, 837, 381), (382, 836, 840, 388), (386, 390, 389, 383), (384, 387, 390, 386), (387, 382, 388, 390), (852, 845, 379, 394), (830, 384, 386, 842), (395, 393, 385, 394), (855, 391, 379, 845), (393, 853, 850, 385), (380, 849, 853, 393), (391, 395, 394, 379), (378, 392, 395, 391), (392, 380, 393, 395), (843, 378, 391, 855), (397, 398, 402, 401), (398, 399, 403, 402), (857, 396, 400, 863), (399, 856, 862, 403), (396, 397, 401, 400), (401, 402, 406, 405), (402, 403, 407, 406), (863, 400, 404, 869), (403, 862, 868, 407), (400, 401, 405, 404), (885, 419, 408, 877), (417, 891, 874, 409), (413, 417, 409, 411), (414, 413, 411, 410), (419, 414, 410, 408), (401, 400, 863, 862, 403, 402), (404, 405, 415, 418), (418, 415, 414, 419), (407, 868, 890, 416), (416, 890, 891, 417), (869, 404, 418, 884), (884, 418, 419, 885), (406, 407, 416, 412), (412, 416, 417, 413), (405, 406, 412, 415), (415, 412, 413, 414), (423, 421, 892, 895, 420, 422), (408, 410, 422, 420), (409, 874, 892, 421), (411, 409, 421, 423), (410, 411, 423, 422), (877, 408, 420, 895), (438, 441, 427, 426), (451, 442, 428, 432), (448, 445, 431, 435), (434, 435, 431, 430), (432, 428, 429, 433), (424, 432, 433, 425), (426, 427, 435, 434), (441, 448, 435, 427), (436, 451, 432, 424), (426, 434, 453, 438), (438, 453, 452, 437), (437, 452, 451, 436), (425, 433, 450, 439), (439, 450, 449, 440), (440, 449, 448, 441), (433, 429, 447, 450), (450, 447, 446, 449), (449, 446, 445, 448), (434, 430, 444, 453), (453, 444, 443, 452), (452, 443, 442, 451), (424, 425, 439, 436), (436, 439, 440, 437), (437, 440, 441, 438), (468, 471, 457, 456), (481, 472, 458, 462), (478, 475, 461, 465), (464, 465, 461, 460), (462, 458, 459, 463), (454, 462, 463, 455), (456, 457, 465, 464), (471, 478, 465, 457), (466, 481, 462, 454), (456, 464, 483, 468), (468, 483, 482, 467), (467, 482, 481, 466), (455, 463, 480, 469), (469, 480, 479, 470), (470, 479, 478, 471), (463, 459, 477, 480), (480, 477, 476, 479), (479, 476, 475, 478), (464, 460, 474, 483), (483, 474, 473, 482), (482, 473, 472, 481), (454, 455, 469, 466), (466, 469, 470, 467), (467, 470, 471, 468), (492, 484, 486, 495), (515, 512, 490, 497), (497, 490, 488, 499), (505, 503, 484, 492), (509, 488, 490, 512), (502, 485, 487, 500), (502, 504, 493, 485), (504, 505, 492, 493), (491, 496, 498, 489), (496, 497, 499, 498), (508, 514, 496, 491), (514, 515, 497, 496), (485, 493, 494, 487), (493, 492, 495, 494), (494, 495, 507, 506), (487, 494, 506, 500), (510, 511, 505, 504), (513, 510, 504, 502), (513, 502, 500, 508), (484, 503, 501, 486), (511, 509, 503, 505), (495, 486, 501, 507), (499, 488, 509, 511), (489, 513, 508, 491), (489, 498, 510, 513), (498, 499, 511, 510), (506, 507, 515, 514), (500, 506, 514, 508), (503, 509, 512, 501), (507, 501, 512, 515), (524, 516, 518, 527), (547, 544, 522, 529), (529, 522, 520, 531), (537, 535, 516, 524), (541, 520, 522, 544), (534, 517, 519, 532), (534, 536, 525, 517), (536, 537, 524, 525), (523, 528, 530, 521), (528, 529, 531, 530), (540, 546, 528, 523), (546, 547, 529, 528), (517, 525, 526, 519), (525, 524, 527, 526), (526, 527, 539, 538), (519, 526, 538, 532), (542, 543, 537, 536), (545, 542, 536, 534), (545, 534, 532, 540), (516, 535, 533, 518), (543, 541, 535, 537), (527, 518, 533, 539), (531, 520, 541, 543), (521, 545, 540, 523), (521, 530, 542, 545), (530, 531, 543, 542), (538, 539, 547, 546), (532, 538, 546, 540), (535, 541, 544, 533), (539, 533, 544, 547), (556, 548, 550, 557), (570, 562, 554, 558), (558, 554, 552, 559), (568, 566, 548, 556), (567, 552, 554, 562), (565, 549, 551, 560), (565, 568, 556, 549), (555, 558, 559, 553), (561, 570, 558, 555), (549, 556, 557, 551), (551, 557, 571, 560), (560, 571, 570, 561), (553, 559, 569, 564), (564, 569, 568, 565), (553, 564, 561, 555), (564, 565, 560, 561), (548, 566, 563, 550), (566, 567, 562, 563), (559, 552, 567, 569), (569, 567, 566, 568), (557, 550, 563, 571), (571, 563, 562, 570), (580, 572, 574, 583), (603, 600, 578, 585), (585, 578, 576, 587), (593, 591, 572, 580), (597, 576, 578, 600), (590, 573, 575, 588), (590, 592, 581, 573), (592, 593, 580, 581), (579, 584, 586, 577), (584, 585, 587, 586), (596, 602, 584, 579), (602, 603, 585, 584), (573, 581, 582, 575), (581, 580, 583, 582), (582, 583, 595, 594), (575, 582, 594, 588), (598, 599, 593, 592), (601, 598, 592, 590), (601, 590, 588, 596), (572, 591, 589, 574), (599, 597, 591, 593), (583, 574, 589, 595), (587, 576, 597, 599), (577, 601, 596, 579), (577, 586, 598, 601), (586, 587, 599, 598), (594, 595, 603, 602), (588, 594, 602, 596), (591, 597, 600, 589), (595, 589, 600, 603), (612, 604, 606, 615), (635, 632, 610, 617), (617, 610, 608, 619), (625, 623, 604, 612), (629, 608, 610, 632), (622, 605, 607, 620), (622, 624, 613, 605), (624, 625, 612, 613), (611, 616, 618, 609), (616, 617, 619, 618), (628, 634, 616, 611), (634, 635, 617, 616), (605, 613, 614, 607), (613, 612, 615, 614), (614, 615, 627, 626), (607, 614, 626, 620), (630, 631, 625, 624), (633, 630, 624, 622), (633, 622, 620, 628), (604, 623, 621, 606), (631, 629, 623, 625), (615, 606, 621, 627), (619, 608, 629, 631), (609, 633, 628, 611), (609, 618, 630, 633), (618, 619, 631, 630), (626, 627, 635, 634), (620, 626, 634, 628), (623, 629, 632, 621), (627, 621, 632, 635), (646, 638, 640, 647), (660, 652, 644, 648), (648, 644, 642, 649), (658, 656, 638, 646), (657, 642, 644, 652), (655, 639, 641, 650), (655, 658, 646, 639), (645, 648, 649, 643), (651, 660, 648, 645), (639, 646, 647, 641), (641, 647, 661, 650), (650, 661, 660, 651), (643, 649, 659, 654), (654, 659, 658, 655), (643, 654, 651, 645), (654, 655, 650, 651), (638, 656, 653, 640), (656, 657, 652, 653), (649, 642, 657, 659), (659, 657, 656, 658), (647, 640, 653, 661), (661, 653, 652, 660), (687, 673, 664, 672), (686, 676, 668, 675), (685, 679, 666, 678), (684, 681, 662, 670), (683, 679, 668, 676), (682, 671, 665, 674), (680, 663, 671, 682), (667, 680, 682, 677), (677, 682, 674, 669), (681, 666, 679, 683), (662, 681, 683, 673), (673, 683, 676, 664), (678, 666, 681, 684), (667, 678, 684, 680), (680, 684, 670, 663), (675, 668, 679, 685), (669, 675, 685, 677), (677, 685, 678, 667), (672, 664, 676, 686), (665, 672, 686, 674), (674, 686, 675, 669), (670, 662, 673, 687), (663, 670, 687, 671), (671, 687, 672, 665), (713, 699, 690, 698), (712, 702, 694, 701), (711, 705, 692, 704), (710, 707, 688, 696), (709, 705, 694, 702), (708, 697, 691, 700), (706, 689, 697, 708), (693, 706, 708, 703), (703, 708, 700, 695), (707, 692, 705, 709), (688, 707, 709, 699), (699, 709, 702, 690), (704, 692, 707, 710), (693, 704, 710, 706), (706, 710, 696, 689), (701, 694, 705, 711), (695, 701, 711, 703), (703, 711, 704, 693), (698, 690, 702, 712), (691, 698, 712, 700), (700, 712, 701, 695), (696, 688, 699, 713), (689, 696, 713, 697), (697, 713, 698, 691), (739, 725, 716, 724), (738, 728, 720, 727), (737, 731, 718, 730), (736, 733, 714, 722), (735, 731, 720, 728), (734, 723, 717, 726), (732, 715, 723, 734), (719, 732, 734, 729), (729, 734, 726, 721), (733, 718, 731, 735), (714, 733, 735, 725), (725, 735, 728, 716), (730, 718, 733, 736), (719, 730, 736, 732), (732, 736, 722, 715), (727, 720, 731, 737), (721, 727, 737, 729), (729, 737, 730, 719), (724, 716, 728, 738), (717, 724, 738, 726), (726, 738, 727, 721), (722, 714, 725, 739), (715, 722, 739, 723), (723, 739, 724, 717), (765, 751, 742, 750), (764, 754, 746, 753), (763, 757, 744, 756), (762, 759, 740, 748), (761, 757, 746, 754), (760, 749, 743, 752), (758, 741, 749, 760), (745, 758, 760, 755), (755, 760, 752, 747), (759, 744, 757, 761), (740, 759, 761, 751), (751, 761, 754, 742), (756, 744, 759, 762), (745, 756, 762, 758), (758, 762, 748, 741), (753, 746, 757, 763), (747, 753, 763, 755), (755, 763, 756, 745), (750, 742, 754, 764), (743, 750, 764, 752), (752, 764, 753, 747), (748, 740, 751, 765), (741, 748, 765, 749), (749, 765, 750, 743), (791, 777, 768, 776), (790, 780, 772, 779), (789, 783, 770, 782), (788, 785, 766, 774), (787, 783, 772, 780), (786, 775, 769, 778), (784, 767, 775, 786), (771, 784, 786, 781), (781, 786, 778, 773), (785, 770, 783, 787), (766, 785, 787, 777), (777, 787, 780, 768), (782, 770, 785, 788), (771, 782, 788, 784), (784, 788, 774, 767), (779, 772, 783, 789), (773, 779, 789, 781), (781, 789, 782, 771), (776, 768, 780, 790), (769, 776, 790, 778), (778, 790, 779, 773), (774, 766, 777, 791), (767, 774, 791, 775), (775, 791, 776, 769), (821, 807, 798, 806), (820, 810, 802, 809), (819, 813, 800, 812), (818, 815, 796, 804), (817, 813, 802, 810), (816, 805, 799, 808), (814, 797, 805, 816), (801, 814, 816, 811), (811, 816, 808, 803), (815, 800, 813, 817), (796, 815, 817, 807), (807, 817, 810, 798), (812, 800, 815, 818), (801, 812, 818, 814), (814, 818, 804, 797), (809, 802, 813, 819), (803, 809, 819, 811), (811, 819, 812, 801), (806, 798, 810, 820), (799, 806, 820, 808), (808, 820, 809, 803), (804, 796, 807, 821), (797, 804, 821, 805), (805, 821, 806, 799), (842, 832, 827, 831), (841, 835, 825, 834), (839, 835, 827, 832), (850, 829, 848, 852), (846, 851, 843, 822), (826, 836, 838, 833), (833, 838, 830, 828), (837, 825, 835, 839), (824, 849, 851, 846), (834, 825, 837, 840), (826, 834, 840, 836), (831, 827, 835, 841), (828, 831, 841, 833), (833, 841, 834, 826), (852, 848, 823, 845), (830, 842, 831, 828), (854, 848, 829, 847), (855, 845, 823, 844), (847, 829, 850, 853), (824, 847, 853, 849), (844, 823, 848, 854), (822, 844, 854, 846), (846, 854, 847, 824), (843, 855, 844, 822), (859, 865, 866, 860), (860, 866, 867, 861), (857, 863, 864, 858), (861, 867, 862, 856), (858, 864, 865, 859), (865, 871, 872, 866), (866, 872, 873, 867), (863, 869, 870, 864), (867, 873, 868, 862), (864, 870, 871, 865), (885, 877, 875, 889), (887, 876, 874, 891), (881, 879, 876, 887), (882, 878, 879, 881), (889, 875, 878, 882), (865, 866, 867, 862, 863, 864), (870, 888, 883, 871), (888, 889, 882, 883), (873, 886, 890, 868), (886, 887, 891, 890), (869, 884, 888, 870), (884, 885, 889, 888), (872, 880, 886, 873), (880, 881, 887, 886), (871, 883, 880, 872), (883, 882, 881, 880), (897, 896, 893, 895, 892, 894), (875, 893, 896, 878), (876, 894, 892, 874), (879, 897, 894, 876), (878, 896, 897, 879), (877, 895, 893, 875)])
me_cube.polygons.foreach_set('use_smooth', [True] * 824)
me_cube.polygons.foreach_set('material_index', [3, 3, 3, 3, 3, 3, 3, 3, 3, 3, 3, 3, 3, 3, 3, 3, 3, 3, 3, 3, 3, 3, 3, 3, 3, 3, 3, 3, 3, 3, 3, 3, 3, 3, 3, 3, 3, 3, 3, 3, 3, 3, 3, 3, 3, 3, 3, 3, 1, 1, 1, 1, 1, 1, 1, 1, 1, 1, 1, 1, 1, 1, 1, 1, 1, 1, 1, 1, 1, 1, 1, 1, 1, 1, 1, 1, 1, 1, 1, 1, 1, 1, 1, 1, 1, 1, 1, 1, 1, 1, 1, 1, 1, 1, 1, 1, 1, 1, 1, 1, 1, 1, 1, 1, 1, 1, 1, 1, 1, 1, 1, 1, 1, 1, 1, 1, 1, 1, 1, 1, 1, 1, 1, 1, 1, 1, 1, 1, 1, 1, 1, 1, 1, 1, 1, 1, 1, 1, 1, 1, 1, 1, 1, 1, 1, 1, 1, 1, 1, 1, 1, 1, 1, 1, 1, 1, 1, 1, 1, 1, 1, 1, 1, 1, 1, 1, 1, 1, 1, 1, 1, 1, 1, 1, 1, 1, 1, 1, 1, 1, 1, 1, 1, 1, 1, 1, 1, 1, 1, 1, 1, 1, 1, 1, 1, 1, 1, 1, 1, 1, 1, 1, 1, 1, 1, 1, 1, 1, 1, 1, 1, 1, 1, 1, 1, 1, 1, 1, 1, 1, 1, 1, 1, 1, 1, 1, 1, 1, 1, 1, 1, 1, 1, 1, 1, 1, 1, 1, 1, 1, 1, 1, 1, 1, 1, 1, 1, 1, 1, 1, 1, 1, 1, 1, 1, 1, 1, 1, 1, 1, 1, 1, 1, 1, 1, 1, 1, 1, 1, 1, 1, 1, 1, 1, 1, 1, 1, 1, 1, 1, 1, 1, 1, 1, 1, 1, 1, 1, 1, 1, 1, 1, 1, 1, 1, 1, 1, 1, 1, 1, 1, 1, 1, 1, 1, 1, 1, 1, 1, 1, 1, 1, 1, 1, 1, 1, 1, 1, 1, 1, 1, 1, 1, 1, 1, 1, 1, 1, 1, 1, 1, 1, 1, 1, 1, 1, 1, 1, 1, 1, 1, 1, 1, 1, 1, 1, 1, 1, 1, 1, 1, 1, 1, 1, 1, 1, 3, 3, 3, 3, 3, 3, 3, 3, 3, 3, 3, 3, 3, 3, 3, 3, 3, 3, 3, 3, 3, 3, 3, 3, 3, 3, 3, 3, 3, 3, 3, 3, 3, 3, 3, 3, 3, 3, 3, 3, 3, 3, 3, 3, 3, 3, 3, 3, 3, 3, 3, 3, 3, 3, 3, 3, 3, 3, 3, 3, 3, 3, 3, 3, 3, 3, 3, 3, 3, 3, 3, 3, 3, 3, 3, 3, 3, 3, 3, 3, 3, 3, 3, 3, 3, 3, 3, 3, 3, 3, 3, 3, 3, 3, 3, 3, 3, 3, 3, 3, 3, 3, 3, 3, 2, 2, 2, 2, 2, 2, 2, 2, 2, 2, 2, 2, 2, 2, 2, 2, 2, 2, 2, 2, 2, 2, 2, 2, 2, 2, 2, 2, 2, 2, 2, 2, 2, 2, 2, 2, 2, 2, 2, 2, 2, 2, 2, 2, 2, 2, 2, 2, 2, 2, 2, 2, 2, 2, 2, 2, 2, 2, 2, 2, 2, 2, 2, 2, 2, 2, 2, 2, 2, 2, 2, 2, 2, 2, 2, 2, 2, 2, 2, 2, 2, 2, 2, 2, 2, 2, 2, 2, 2, 2, 2, 2, 2, 2, 2, 2, 2, 2, 2, 2, 2, 2, 2, 2, 2, 2, 2, 2, 2, 2, 2, 2, 2, 2, 2, 2, 2, 2, 2, 2, 2, 2, 2, 2, 2, 2, 2, 2, 2, 2, 2, 2, 2, 2, 2, 2, 2, 2, 2, 2, 2, 2, 2, 2, 2, 2, 2, 2, 2, 2, 2, 2, 2, 2, 2, 2, 2, 2, 2, 2, 2, 2, 2, 2, 2, 2, 2, 2, 2, 2, 2, 2, 2, 2, 2, 2, 2, 2, 2, 2, 2, 2, 2, 2, 2, 2, 2, 2, 2, 2, 2, 2, 2, 2, 2, 2, 2, 2, 2, 2, 2, 2, 2, 2, 2, 2, 2, 2, 2, 2, 2, 2, 2, 2, 2, 2, 2, 2, 2, 2, 2, 2, 2, 2, 2, 2, 2, 2, 2, 2, 2, 2, 2, 2, 2, 2, 2, 2, 2, 2, 2, 2, 2, 2, 2, 2, 2, 2, 2, 2, 2, 2, 2, 2, 2, 2, 2, 2, 2, 2, 2, 2, 2, 2, 2, 2, 2, 2, 2, 2, 2, 2, 2, 2, 2, 2, 2, 2, 2, 2, 2, 2, 2, 2, 2, 2, 2, 2, 2, 2, 2, 2, 2, 2, 2, 2, 2, 2, 2, 2, 2, 2, 2, 2, 2, 2, 2, 2, 3, 3, 3, 3, 3, 3, 3, 3, 3, 3, 3, 3, 3, 3, 3, 3, 3, 3, 3, 3, 3, 3, 3, 3, 3, 3, 3, 3, 3, 3, 3, 3, 3, 3, 3, 3, 3, 3, 3, 3, 3, 3, 3, 3, 3, 3, 3, 3, 3, 3, 3, 3, 3, 3, 3, 3])
me_cube.materials.append(mat_material)
me_cube.materials.append(mat_material_001)
me_cube.materials.append(mat_material_002)
me_cube.materials.append(mat_material_003)
me_cube.use_remesh_preserve_volume = False
me_cube.use_remesh_preserve_attributes = False
me_cube.use_mirror_vertex_groups = False
me_cube.update()

# ---- objects
ob_cube = bpy.data.objects.new('Cube', me_cube)
ob_lamp = bpy.data.objects.new('Lamp', light_lamp)
ob_camera = bpy.data.objects.new('Camera', cam_camera)

# ---- transforms, parenting, visibility, modifiers, constraints
ob_cube.parent = None
ob_cube.location = (0.0, 0.0, 0.0)
ob_cube.lock_rotations_4d = False
ob_cube.empty_display_type = 'ARROWS'
ob_cube.lineart.crease_threshold = 0.0
_vg = ob_cube.vertex_groups.new(name='Hip')
_vg.add([0, 1, 2, 3, 4, 5, 6, 7, 8, 9, 10, 11, 12, 13, 14, 15, 16, 17, 18, 19, 424, 425, 426, 427, 428, 429, 430, 431, 432, 433, 434, 435, 436, 437, 438, 439, 440, 441, 442, 443, 444, 445, 446, 447, 448, 449, 450, 451, 452, 453], 1.0, 'REPLACE')
_vg = ob_cube.vertex_groups.new(name='Spine')
_vg.add([20, 21, 22, 23, 24, 25, 26, 27, 28, 29, 30, 31, 32, 33, 34, 35, 36, 37, 38, 39, 381, 382, 383, 384, 386, 387, 388, 389, 390, 454, 455, 456, 457, 458, 459, 460, 461, 462, 463, 464, 465, 466, 467, 468, 469, 470, 471, 472, 473, 474, 475, 476, 477, 478, 479, 480, 481, 482, 483, 825, 826, 827, 828, 830, 831, 832, 833, 834, 835, 836, 837, 838, 839, 840, 841, 842], 1.0, 'REPLACE')
_vg = ob_cube.vertex_groups.new(name='Head')
_vg.add([378, 379, 380, 385, 391, 392, 393, 394, 395, 396, 397, 398, 399, 400, 401, 402, 403, 404, 405, 406, 407, 408, 409, 410, 411, 412, 413, 414, 415, 416, 417, 418, 419, 420, 421, 422, 423, 822, 823, 824, 829, 843, 844, 845, 846, 847, 848, 849, 850, 851, 852, 853, 854, 855, 856, 857, 858, 859, 860, 861, 862, 863, 864, 865, 866, 867, 868, 869, 870, 871, 872, 873, 874, 875, 876, 877, 878, 879, 880, 881, 882, 883, 884, 885, 886, 887, 888, 889, 890, 891, 892, 893, 894, 895, 896, 897], 1.0, 'REPLACE')
_vg = ob_cube.vertex_groups.new(name='Upper Arm.L')
_vg.add([40, 41, 42, 43, 44, 45, 46, 47, 48, 49, 50, 51, 52, 53, 54, 55, 56, 57, 58, 59, 60, 61, 62, 63, 64, 65, 66, 67, 68, 69, 70, 71, 270, 271, 272, 273, 274, 275, 276, 277, 278, 279, 280, 281, 282, 283, 284, 285, 286, 287, 288, 289, 290, 291, 292, 293, 294, 295], 1.0, 'REPLACE')
_vg = ob_cube.vertex_groups.new(name='Lower Arm.L')
_vg.add([72, 73, 74, 75, 76, 77, 78, 79, 80, 81, 82, 83, 84, 85, 86, 87, 88, 89, 90, 91, 92, 93, 94, 95, 96, 97, 98, 99, 100, 101, 102, 103, 218, 219, 220, 221, 222, 223, 224, 225, 226, 227, 228, 229, 230, 231, 232, 233, 234, 235, 236, 237, 238, 239, 240, 241, 242, 243], 1.0, 'REPLACE')
_vg = ob_cube.vertex_groups.new(name='Hand.L')
_vg.add([104, 105, 106, 107, 108, 109, 110, 111, 112, 113, 114, 115, 116, 117, 118, 119, 120, 121, 122, 123, 124, 125, 126, 127, 244, 245, 246, 247, 248, 249, 250, 251, 252, 253, 254, 255, 256, 257, 258, 259, 260, 261, 262, 263, 264, 265, 266, 267, 268, 269], 1.0, 'REPLACE')
_vg = ob_cube.vertex_groups.new(name='Upper Arm.R')
_vg.add([484, 485, 486, 487, 488, 489, 490, 491, 492, 493, 494, 495, 496, 497, 498, 499, 500, 501, 502, 503, 504, 505, 506, 507, 508, 509, 510, 511, 512, 513, 514, 515, 714, 715, 716, 717, 718, 719, 720, 721, 722, 723, 724, 725, 726, 727, 728, 729, 730, 731, 732, 733, 734, 735, 736, 737, 738, 739], 1.0, 'REPLACE')
_vg = ob_cube.vertex_groups.new(name='Lower Arm.R')
_vg.add([516, 517, 518, 519, 520, 521, 522, 523, 524, 525, 526, 527, 528, 529, 530, 531, 532, 533, 534, 535, 536, 537, 538, 539, 540, 541, 542, 543, 544, 545, 546, 547, 662, 663, 664, 665, 666, 667, 668, 669, 670, 671, 672, 673, 674, 675, 676, 677, 678, 679, 680, 681, 682, 683, 684, 685, 686, 687], 1.0, 'REPLACE')
_vg = ob_cube.vertex_groups.new(name='Hand.R')
_vg.add([548, 549, 550, 551, 552, 553, 554, 555, 556, 557, 558, 559, 560, 561, 562, 563, 564, 565, 566, 567, 568, 569, 570, 571, 688, 689, 690, 691, 692, 693, 694, 695, 696, 697, 698, 699, 700, 701, 702, 703, 704, 705, 706, 707, 708, 709, 710, 711, 712, 713], 1.0, 'REPLACE')
_vg = ob_cube.vertex_groups.new(name='Upper Leg.L')
_vg.add([128, 129, 130, 131, 132, 133, 134, 135, 136, 137, 138, 139, 140, 141, 142, 143, 144, 145, 146, 147, 148, 149, 150, 151, 152, 153, 154, 155, 156, 157, 158, 159, 296, 297, 298, 299, 300, 301, 302, 303, 304, 305, 306, 307, 308, 309, 310, 311, 312, 313, 314, 315, 316, 317, 318, 319, 320, 321], 1.0, 'REPLACE')
_vg = ob_cube.vertex_groups.new(name='Lower Leg.L')
_vg.add([160, 161, 162, 163, 164, 165, 166, 167, 168, 169, 170, 171, 172, 173, 174, 175, 176, 177, 178, 179, 180, 181, 182, 183, 184, 185, 186, 187, 188, 189, 190, 191, 322, 323, 324, 325, 326, 327, 328, 329, 330, 331, 332, 333, 334, 335, 336, 337, 338, 339, 340, 341, 342, 343, 344, 345, 346, 347], 1.0, 'REPLACE')
_vg = ob_cube.vertex_groups.new(name='Foot.L')
_vg.add([195, 196, 197, 199, 200, 201, 203, 204, 206, 207, 208, 209, 210, 211, 216, 217, 348, 349, 350, 351, 352, 353, 354, 355, 356, 357, 358, 359, 360, 361, 362, 363, 364, 365, 366, 367, 368, 369, 370, 371, 372, 373, 374, 375, 376, 377], 1.0, 'REPLACE')
_vg = ob_cube.vertex_groups.new(name='Upper Leg.R')
_vg.add([572, 573, 574, 575, 576, 577, 578, 579, 580, 581, 582, 583, 584, 585, 586, 587, 588, 589, 590, 591, 592, 593, 594, 595, 596, 597, 598, 599, 600, 601, 602, 603, 740, 741, 742, 743, 744, 745, 746, 747, 748, 749, 750, 751, 752, 753, 754, 755, 756, 757, 758, 759, 760, 761, 762, 763, 764, 765], 1.0, 'REPLACE')
_vg = ob_cube.vertex_groups.new(name='Lower Leg.R')
_vg.add([604, 605, 606, 607, 608, 609, 610, 611, 612, 613, 614, 615, 616, 617, 618, 619, 620, 621, 622, 623, 624, 625, 626, 627, 628, 629, 630, 631, 632, 633, 634, 635, 766, 767, 768, 769, 770, 771, 772, 773, 774, 775, 776, 777, 778, 779, 780, 781, 782, 783, 784, 785, 786, 787, 788, 789, 790, 791], 1.0, 'REPLACE')
_vg = ob_cube.vertex_groups.new(name='Foot.R')
_vg.add([639, 640, 641, 643, 644, 645, 647, 648, 650, 651, 652, 653, 654, 655, 660, 661, 792, 793, 794, 795, 796, 797, 798, 799, 800, 801, 802, 803, 804, 805, 806, 807, 808, 809, 810, 811, 812, 813, 814, 815, 816, 817, 818, 819, 820, 821], 1.0, 'REPLACE')
_vg = ob_cube.vertex_groups.new(name='Toes.R')
_vg.add([638, 642, 646, 649, 656, 657, 658, 659], 1.0, 'REPLACE')
_vg = ob_cube.vertex_groups.new(name='Toes.L')
_vg.add([194, 198, 202, 205, 212, 213, 214, 215], 1.0, 'REPLACE')
_m = ob_cube.modifiers.new('Armature', 'ARMATURE')
ob_lamp.location = (4.076, 1.005, 5.904)
ob_lamp.rotation_euler = (0.6503, 0.05522, 1.866)
ob_lamp.lock_rotations_4d = False
ob_lamp.empty_display_type = 'ARROWS'
ob_lamp.color = (0.0, 0.0, 0.0, 0.0)
ob_lamp.hide_viewport = True
ob_lamp.lineart.crease_threshold = 0.0
ob_camera.location = (7.481, -6.508, 5.344)
ob_camera.rotation_euler = (1.109, 0.01082, 0.8149)
ob_camera.lock_rotations_4d = False
ob_camera.empty_display_type = 'ARROWS'
ob_camera.color = (0.0, 0.0, 0.0, 0.0)
ob_camera.hide_viewport = True
ob_camera.display_type = 'WIRE'
ob_camera.lineart.crease_threshold = 0.0

# ---- collection membership
col_collection_1.objects.link(ob_cube)
col_collection_1.objects.link(ob_lamp)
col_collection_1.objects.link(ob_camera)

# ---- scene / render settings (as saved in the file)
scene.camera = ob_camera
scene.frame_start = 1; scene.frame_end = 12; scene.frame_set(5)
scene.render.engine = 'BLENDER_EEVEE_NEXT'
scene.render.resolution_percentage = 50
scene.render.dither_intensity = 0.0
scene.cycles.use_denoising = False
scene.cycles.samples = 128
scene.cycles.sampling_pattern = 'TABULATED_SOBOL'
scene.cycles.light_sampling_threshold = 0.0
scene.cycles.use_adaptive_sampling = False
scene.cycles.use_light_tree = False
scene.cycles.blur_glossy = 0.0
scene.cycles.sample_clamp_indirect = 0.0
scene.view_settings.view_transform = 'Standard'
bpy.context.view_layer.update()
